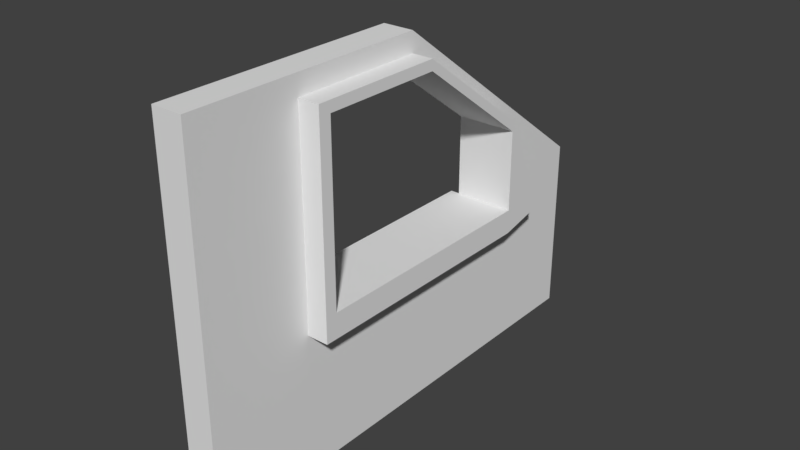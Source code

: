 # Source: SM_Basic_Wall_Window_Eaves_3x4x0.25.blend  (saved by Blender 2.77.0; exported with 4.5.12 LTS)
import bpy
from mathutils import Matrix  # noqa: F401  (used for matrix-valued properties, if any)

bpy.ops.wm.read_factory_settings(use_empty=True)
scene = bpy.context.scene
scene.name = 'Scene'

# ---- collections
col_collection_1 = bpy.data.collections.new('Collection 1'); scene.collection.children.link(col_collection_1)

# ---- world
world_world = bpy.data.worlds.new('World'); scene.world = world_world
world_world.color = (0.05088, 0.05088, 0.05088)
world_world.use_sun_shadow = False
world_world.sun_shadow_jitter_overblur = 0.0
world_world.cycles.sampling_method = 'MANUAL'

# ---- meshes
me_sm_basic_wall_window_eaves_3x4x0_25 = bpy.data.meshes.new('SM_Basic_Wall_Window_Eaves_3x4x0.25')
me_sm_basic_wall_window_eaves_3x4x0_25.from_pydata([(0.0, 0.0, 0.0), (-1.192e-07, 7.105e-15, 3.0), (0.25, -1.49e-08, 1.49e-08), (1.192e-07, 4.0, 0.0), (0.25, -1.49e-08, 3.0), (0.25, 4.0, 1.49e-08), (0.25, -1.49e-08, 1.25), (0.25, -1.49e-08, 2.0), (0.25, -1.49e-08, 2.75), (-2.98e-08, 1.776e-15, 1.25), (-5.96e-08, 3.553e-15, 2.0), (-8.941e-08, 5.329e-15, 2.75), (0.25, 4.0, 1.5), (0.25, 3.0, 1.49e-08), (0.25, 2.0, 1.49e-08), (0.25, 1.0, 1.49e-08), (8.941e-08, 3.0, 0.0), (5.96e-08, 2.0, 0.0), (2.98e-08, 1.0, 0.0), (8.941e-08, 4.0, 1.5), (0.25, 1.0, 3.0), (0.25, 2.0, 3.0), (-5.96e-08, 2.0, 3.0), (-8.941e-08, 1.0, 3.0), (-5.96e-08, 1.0, 2.75), (-2.98e-08, 1.0, 2.0), (0.0, 1.0, 1.25), (-2.98e-08, 2.0, 2.75), (2.98e-08, 2.0, 1.25), (2.98e-08, 3.0, 2.0), (5.96e-08, 3.0, 1.25), (0.25, 1.0, 1.25), (0.25, 1.0, 2.0), (0.25, 1.0, 2.75), (-0.1437, 3.0, 1.329), (0.25, 2.0, 2.75), (0.25, 3.0, 1.25), (0.25, 3.0, 2.0), (0.25, 2.997, 2.252), (4.611e-08, 3.419, 1.936), (0.25, -1.49e-08, 2.838), (-9.984e-08, 5.951e-15, 2.838), (0.25, 3.35, 1.49e-08), (9.984e-08, 3.35, 0.0), (-7.004e-08, 1.0, 2.838), (-4.023e-08, 2.0, 2.838), (7.004e-08, 3.099, 1.243), (0.25, 1.0, 2.838), (0.25, 2.0, 2.838), (0.25, 3.35, 1.337), (0.25, 2.999, 2.088), (2.452e-08, 3.099, 1.988), (0.25, 4.0, 1.35), (0.25, -1.49e-08, 1.125), (-2.682e-08, 1.599e-15, 1.125), (9.239e-08, 4.0, 1.35), (2.98e-09, 1.0, 1.125), (3.278e-08, 2.0, 1.125), (6.258e-08, 3.0, 1.125), (0.25, 1.0, 1.125), (0.25, 2.0, 1.125), (0.25, 3.0, 1.125), (0.25, 3.35, 1.204), (7.302e-08, 3.099, 1.128), (0.25, 0.9, 1.49e-08), (2.682e-08, 0.9, 0.0), (-9.239e-08, 0.9, 3.0), (0.25, 0.9, 3.0), (-6.258e-08, 0.9, 2.75), (-3.278e-08, 0.9, 2.0), (-2.98e-09, 0.9, 1.25), (0.25, 0.9, 1.25), (0.25, 0.9, 2.0), (0.25, 0.9, 2.75), (0.25, 0.9, 2.838), (-7.302e-08, 0.9, 2.838), (0.25, 0.9, 1.125), (0.0, 0.9, 1.125), (-7.004e-08, 1.0, 2.838), (-5.96e-08, 1.0, 2.75), (-2.98e-08, 1.0, 2.0), (0.0, 1.0, 1.25), (-4.023e-08, 2.0, 2.838), (-2.98e-08, 2.0, 2.75), (2.98e-08, 3.0, 2.0), (5.96e-08, 3.0, 1.25), (2.98e-08, 2.0, 1.25), (7.004e-08, 3.099, 1.243), (0.25, 3.0, 1.25), (0.25, 3.0, 2.0), (0.25, 3.35, 1.337), (0.25, 2.999, 2.088), (2.452e-08, 3.099, 1.988), (2.98e-09, 1.0, 1.125), (3.278e-08, 2.0, 1.125), (6.258e-08, 3.0, 1.125), (7.302e-08, 3.099, 1.128), (-6.258e-08, 0.9, 2.75), (-3.278e-08, 0.9, 2.0), (-2.98e-09, 0.9, 1.25), (-7.302e-08, 0.9, 2.838), (0.0, 0.9, 1.125), (-0.0689, 1.0, 2.838), (-0.0689, 1.0, 2.75), (-0.0689, 1.0, 2.0), (-0.0689, 1.0, 1.25), (-0.0689, 2.0, 2.838), (-0.0689, 2.0, 2.75), (-0.0689, 3.0, 2.0), (-0.0689, 3.0, 1.25), (-0.0689, 2.0, 1.25), (-0.0689, 3.099, 1.243), (-0.0689, 3.099, 1.988), (-0.0689, 1.0, 1.125), (-0.0689, 2.0, 1.125), (-0.0689, 3.0, 1.125), (-0.0689, 3.099, 1.128), (-0.0689, 0.9, 2.75), (-0.0689, 0.9, 2.0), (-0.0689, 0.9, 1.25), (-0.0689, 0.9, 2.838), (-0.0689, 0.9, 1.125), (0.4236, 1.0, 1.125), (0.4236, 1.0, 1.25), (0.4236, 1.0, 2.0), (0.4236, 1.0, 2.75), (0.4236, 2.0, 1.125), (0.4236, 2.0, 1.25), (0.4236, 3.0, 1.125), (0.4236, 3.0, 1.25), (0.4236, 2.0, 2.75), (0.4236, 3.35, 1.337), (0.4236, 3.0, 2.0), (0.4236, 1.0, 2.838), (0.4236, 2.0, 2.838), (0.4236, 2.999, 2.088), (0.4236, 3.35, 1.204), (0.4236, 0.9, 1.25), (0.4236, 0.9, 2.0), (0.4236, 0.9, 2.75), (0.4236, 0.9, 2.838), (0.4236, 0.9, 1.125), (0.4236, 3.0, 1.25), (0.4236, 3.0, 2.0), (0.4236, 3.35, 1.337), (0.4236, 2.999, 2.088), (2.98e-08, 2.0, 1.329), (0.0, 1.0, 1.329), (5.96e-08, 3.0, 1.329), (0.25, 3.0, 1.329), (0.25, 2.0, 1.329), (0.25, 1.0, 1.329), (2.98e-08, 2.0, 1.329), (0.0, 1.0, 1.329), (5.96e-08, 3.0, 1.329), (-0.0689, 3.0, 1.329), (-0.0689, 1.0, 1.329), (-0.0689, 2.0, 1.329), (0.4236, 2.0, 1.329), (0.4236, 1.0, 1.329), (0.4236, 3.0, 1.329), (-0.1437, 3.0, 1.25), (-0.1437, 2.0, 1.25), (-0.1437, 1.0, 1.25), (-0.1437, 2.0, 1.329), (-0.1437, 1.0, 1.329)], [], [(67, 66, 1, 4), (43, 3, 5, 42), (54, 0, 2, 53), (63, 55, 3, 43), (77, 56, 18, 65), (56, 57, 17, 18), (57, 58, 16, 17), (30, 29, 84, 85), (49, 50, 91, 90), (28, 30, 85, 86), (63, 58, 95, 96), (24, 33, 32, 25), (27, 35, 33, 24), (22, 21, 38, 39), (41, 11, 8, 40), (11, 10, 7, 8), (10, 9, 6, 7), (74, 47, 20, 67), (47, 48, 21, 20), (32, 33, 125, 124), (91, 89, 143, 145), (123, 127, 158, 159), (47, 74, 140, 133), (30, 36, 37, 29), (105, 81, 153, 156), (31, 32, 124, 123), (31, 123, 159, 151), (25, 32, 31, 26), (62, 52, 12, 49), (65, 18, 15, 64), (18, 17, 14, 15), (17, 16, 13, 14), (21, 22, 23, 20), (52, 55, 19, 12), (27, 29, 37, 35), (12, 19, 39, 38), (46, 51, 39, 19), (49, 12, 38, 50), (74, 73, 139, 140), (21, 48, 50, 38), (45, 22, 39, 51), (68, 75, 100, 97), (58, 57, 94, 95), (50, 48, 134, 135), (88, 90, 144, 142), (33, 35, 130, 125), (1, 41, 40, 4), (23, 22, 45, 44), (66, 23, 44, 75), (58, 63, 43, 16), (16, 43, 42, 13), (37, 36, 88, 89), (13, 42, 62, 61), (5, 3, 55, 52), (42, 5, 52, 62), (14, 13, 61, 60), (15, 14, 60, 59), (64, 15, 59, 76), (46, 63, 96, 87), (69, 68, 97, 98), (44, 45, 82, 78), (46, 19, 55, 63), (9, 54, 53, 6), (9, 70, 77, 54), (2, 64, 76, 53), (1, 66, 75, 41), (8, 73, 74, 40), (0, 65, 64, 2), (7, 72, 73, 8), (6, 71, 72, 7), (53, 76, 71, 6), (40, 74, 67, 4), (10, 69, 70, 9), (11, 68, 69, 10), (41, 75, 68, 11), (54, 77, 65, 0), (20, 23, 66, 67), (45, 51, 92, 82), (30, 28, 146, 148), (93, 101, 121, 113), (82, 92, 112, 106), (87, 96, 116, 111), (89, 88, 142, 143), (83, 79, 103, 107), (100, 78, 102, 120), (85, 84, 108, 109), (84, 83, 107, 108), (97, 100, 120, 117), (80, 81, 105, 104), (57, 56, 93, 94), (75, 44, 78, 100), (24, 25, 80, 79), (51, 46, 87, 92), (25, 26, 81, 80), (56, 77, 101, 93), (36, 49, 90, 88), (29, 27, 83, 84), (50, 37, 89, 91), (77, 70, 99, 101), (27, 24, 79, 83), (70, 69, 98, 99), (26, 28, 86, 81), (120, 102, 103, 117), (117, 103, 104, 118), (118, 104, 105, 119), (102, 106, 107, 103), (109, 108, 112, 111), (109, 111, 116, 115), (110, 109, 115, 114), (105, 110, 114, 113), (119, 105, 113, 121), (106, 112, 108, 107), (96, 95, 115, 116), (101, 99, 119, 121), (156, 157, 164, 165), (95, 94, 114, 115), (92, 87, 111, 112), (99, 98, 118, 119), (94, 93, 113, 114), (79, 80, 104, 103), (78, 82, 106, 102), (98, 97, 117, 118), (141, 122, 123, 137), (137, 123, 124, 138), (138, 124, 125, 139), (122, 126, 127, 123), (126, 128, 129, 127), (134, 130, 132, 135), (128, 136, 131, 129), (125, 130, 134, 133), (139, 125, 133, 140), (142, 144, 145, 143), (61, 62, 136, 128), (73, 72, 138, 139), (76, 59, 122, 141), (62, 49, 131, 136), (72, 71, 137, 138), (35, 37, 132, 130), (49, 36, 129, 131), (90, 91, 145, 144), (48, 47, 133, 134), (71, 76, 141, 137), (37, 50, 135, 132), (60, 61, 128, 126), (155, 109, 161, 34), (59, 60, 126, 122), (149, 150, 158, 160), (146, 150, 149, 148), (147, 151, 150, 146), (153, 152, 157, 156), (152, 154, 155, 157), (150, 151, 159, 158), (85, 109, 155, 154), (81, 86, 152, 153), (127, 129, 160, 158), (129, 36, 149, 160), (36, 30, 148, 149), (86, 85, 154, 152), (26, 31, 151, 147), (28, 26, 147, 146), (161, 162, 164, 34), (162, 163, 165, 164), (109, 110, 162, 161), (157, 155, 34, 164), (105, 156, 165, 163), (110, 105, 163, 162)])
me_sm_basic_wall_window_eaves_3x4x0_25.use_remesh_preserve_volume = False
me_sm_basic_wall_window_eaves_3x4x0_25.use_remesh_preserve_attributes = False
me_sm_basic_wall_window_eaves_3x4x0_25.use_mirror_vertex_groups = False
me_sm_basic_wall_window_eaves_3x4x0_25.update()

# ---- objects
ob_sm_basic_wall_window_eaves_3x4x0_25 = bpy.data.objects.new('SM_Basic_Wall_Window_Eaves_3x4x0.25', me_sm_basic_wall_window_eaves_3x4x0_25)

# ---- transforms, parenting, visibility, modifiers, constraints
ob_sm_basic_wall_window_eaves_3x4x0_25.location = (0.0, 0.0, 0.0)
ob_sm_basic_wall_window_eaves_3x4x0_25.lineart.crease_threshold = 0.0

# ---- collection membership
col_collection_1.objects.link(ob_sm_basic_wall_window_eaves_3x4x0_25)

# ---- scene / render settings (as saved in the file)
scene.frame_start = 1; scene.frame_end = 250; scene.frame_set(1)
scene.render.engine = 'BLENDER_EEVEE_NEXT'
scene.render.resolution_percentage = 50
scene.render.dither_intensity = 0.0
scene.cycles.use_denoising = False
scene.cycles.samples = 128
scene.cycles.sampling_pattern = 'TABULATED_SOBOL'
scene.cycles.light_sampling_threshold = 0.0
scene.cycles.use_adaptive_sampling = False
scene.cycles.use_light_tree = False
scene.cycles.blur_glossy = 0.0
scene.cycles.sample_clamp_indirect = 0.0
scene.view_settings.view_transform = 'Standard'
bpy.context.view_layer.update()

# ---- added for rendering (the .blend has no active camera and no usable light): camera, sun
cam_auto = bpy.data.cameras.new('AutoCamera')
cam_auto.lens = 50.0
cam_auto.sensor_width = 36.0
cam_auto.clip_end = 1000.0
ob_auto_camera = bpy.data.objects.new('AutoCamera', cam_auto)
scene.collection.objects.link(ob_auto_camera)
ob_auto_camera.location = (4.79578, -3.58696, 5.22464)
ob_auto_camera.rotation_euler = (1.09748, -7.21219e-08, 0.694738)
scene.camera = ob_auto_camera
light_auto_sun = bpy.data.lights.new('AutoSun', 'SUN')
light_auto_sun.energy = 3.0
light_auto_sun.angle = 0.0523599
ob_auto_sun = bpy.data.objects.new('AutoSun', light_auto_sun)
scene.collection.objects.link(ob_auto_sun)
ob_auto_sun.rotation_euler = (0.872665, 0.174533, 0.523599)
bpy.context.view_layer.update()

